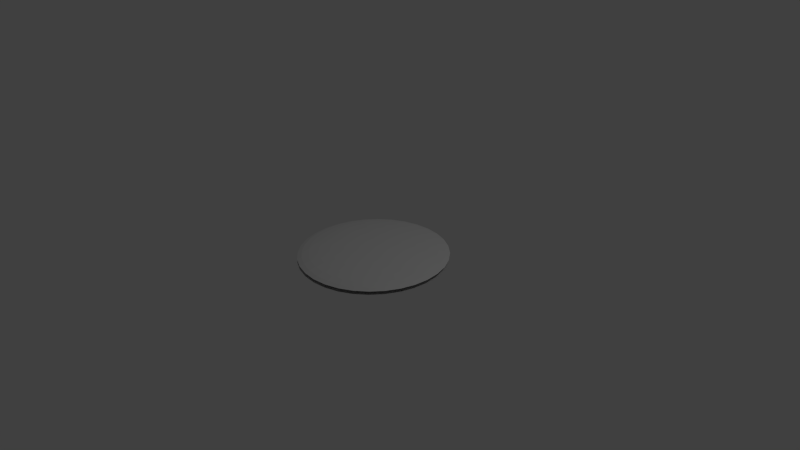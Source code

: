 # Source: Gateclose.blend  (saved by Blender 2.74.0; exported with 4.5.12 LTS)
import bpy
from mathutils import Matrix  # noqa: F401  (used for matrix-valued properties, if any)

bpy.ops.wm.read_factory_settings(use_empty=True)
scene = bpy.context.scene
scene.name = 'Scene'

# ---- collections
col_collection_1 = bpy.data.collections.new('Collection 1'); scene.collection.children.link(col_collection_1)

# ---- world
world_world = bpy.data.worlds.new('World'); scene.world = world_world
world_world.color = (0.05088, 0.05088, 0.05088)
world_world.use_sun_shadow = False
world_world.sun_shadow_jitter_overblur = 0.0
world_world.cycles.sampling_method = 'MANUAL'
world_world.cycles.sample_map_resolution = 256

# ---- cameras
cam_camera = bpy.data.cameras.new('Camera')
cam_camera.clip_end = 100.0
cam_camera.lens = 35.0
cam_camera.sensor_width = 32.0
cam_camera.sensor_height = 18.0
cam_camera.ortho_scale = 7.314
cam_camera.dof.focus_distance = 0.0
cam_camera.dof.aperture_fstop = 128.0

# ---- lights
light_lamp = bpy.data.lights.new('Lamp', 'POINT')
light_lamp.transmission_factor = 0.0
light_lamp.cutoff_distance = 30.0
light_lamp.energy = 100.0
light_lamp.shadow_buffer_clip_start = 1.001
light_lamp.shadow_soft_size = 0.1
light_lamp.shadow_maximum_resolution = 0.006
light_lamp.use_absolute_resolution = True
light_lamp.cycles.use_multiple_importance_sampling = False

# ---- meshes
me_sphere = bpy.data.meshes.new('Sphere')
me_sphere.from_pydata([(-0.1951, 0.0, 0.1159), (-0.3827, 0.0, 0.1092), (-0.5556, 0.0, 0.09828), (-0.7071, 0.0, 0.08358), (-0.8315, 0.0, 0.06567), (-0.9239, 0.0, 0.04523), (-0.9808, 0.0, 0.02306), (-0.9808, 0.0, -0.02306), (-0.9239, 0.0, -0.04523), (-0.8315, 0.0, -0.06567), (-0.7071, 0.0, -0.08358), (-0.5556, 0.0, -0.09828), (-0.3827, 0.0, -0.1092), (-0.1951, 0.0, -0.1159), (-0.1913, 0.03806, 0.1159), (-0.3753, 0.07466, 0.1092), (-0.5449, 0.1084, 0.09828), (-0.6935, 0.1379, 0.08358), (-0.8155, 0.1622, 0.06567), (-0.9061, 0.1802, 0.04523), (-0.9619, 0.1913, 0.02306), (-0.9619, 0.1913, -0.02306), (-0.9061, 0.1802, -0.04523), (-0.8155, 0.1622, -0.06567), (-0.6935, 0.1379, -0.08358), (-0.5449, 0.1084, -0.09828), (-0.3753, 0.07466, -0.1092), (-0.1913, 0.03806, -0.1159), (-0.1802, 0.07466, 0.1159), (-0.3536, 0.1464, 0.1092), (-0.5133, 0.2126, 0.09828), (-0.6533, 0.2706, 0.08358), (-0.7682, 0.3182, 0.06567), (-0.8536, 0.3536, 0.04523), (-0.9061, 0.3753, 0.02306), (-0.9061, 0.3753, -0.02306), (-0.8536, 0.3536, -0.04523), (-0.7682, 0.3182, -0.06567), (-0.6533, 0.2706, -0.08358), (-0.5133, 0.2126, -0.09828), (-0.3536, 0.1464, -0.1092), (-0.1802, 0.07466, -0.1159), (-0.1622, 0.1084, 0.1159), (-0.3182, 0.2126, 0.1092), (-0.4619, 0.3087, 0.09828), (-0.5879, 0.3928, 0.08358), (-0.6913, 0.4619, 0.06567), (-0.7682, 0.5133, 0.04523), (-0.8155, 0.5449, 0.02306), (-0.8155, 0.5449, -0.02306), (-0.7682, 0.5133, -0.04523), (-0.6913, 0.4619, -0.06567), (-0.5879, 0.3928, -0.08358), (-0.4619, 0.3087, -0.09828), (-0.3182, 0.2126, -0.1092), (-0.1622, 0.1084, -0.1159), (-0.1379, 0.1379, 0.1159), (-0.2706, 0.2706, 0.1092), (-0.3928, 0.3928, 0.09828), (-0.5, 0.5, 0.08358), (-0.5879, 0.5879, 0.06567), (-0.6533, 0.6533, 0.04523), (-0.6935, 0.6935, 0.02306), (-0.6935, 0.6935, -0.02306), (-0.6533, 0.6533, -0.04523), (-0.5879, 0.5879, -0.06567), (-0.5, 0.5, -0.08358), (-0.3928, 0.3928, -0.09828), (-0.2706, 0.2706, -0.1092), (-0.1379, 0.1379, -0.1159), (-0.1084, 0.1622, 0.1159), (-0.2126, 0.3182, 0.1092), (-0.3087, 0.4619, 0.09828), (-0.3928, 0.5879, 0.08358), (-0.4619, 0.6913, 0.06567), (-0.5133, 0.7682, 0.04523), (-0.5449, 0.8155, 0.02306), (-0.5449, 0.8155, -0.02306), (-0.5133, 0.7682, -0.04523), (-0.4619, 0.6913, -0.06567), (-0.3928, 0.5879, -0.08358), (-0.3087, 0.4619, -0.09828), (-0.2126, 0.3182, -0.1092), (-0.1084, 0.1622, -0.1159), (-0.07466, 0.1802, 0.1159), (-0.1464, 0.3536, 0.1092), (-0.2126, 0.5133, 0.09828), (-0.2706, 0.6533, 0.08358), (-0.3182, 0.7682, 0.06567), (-0.3536, 0.8536, 0.04523), (-0.3753, 0.9061, 0.02306), (-0.3753, 0.9061, -0.02306), (-0.3536, 0.8536, -0.04523), (-0.3182, 0.7682, -0.06567), (-0.2706, 0.6533, -0.08358), (-0.2126, 0.5133, -0.09828), (-0.1464, 0.3536, -0.1092), (-0.07466, 0.1802, -0.1159), (-0.03806, 0.1913, 0.1159), (-0.07466, 0.3753, 0.1092), (-0.1084, 0.5449, 0.09828), (-0.1379, 0.6935, 0.08358), (-0.1622, 0.8155, 0.06567), (-0.1802, 0.9061, 0.04523), (-0.1913, 0.9619, 0.02306), (-0.1913, 0.9619, -0.02306), (-0.1802, 0.9061, -0.04523), (-0.1622, 0.8155, -0.06567), (-0.1379, 0.6935, -0.08358), (-0.1084, 0.5449, -0.09828), (-0.07466, 0.3753, -0.1092), (-0.03806, 0.1913, -0.1159), (3.266e-07, 0.1951, 0.1159), (3.192e-07, 0.3827, 0.1092), (3.117e-07, 0.5556, 0.09828), (3.192e-07, 0.7071, 0.08358), (3.341e-07, 0.8315, 0.06567), (2.745e-07, 0.9239, 0.04523), (3.937e-07, 0.9808, 0.02306), (3.937e-07, 0.9808, -0.02306), (2.298e-07, 0.9239, -0.04523), (3.341e-07, 0.8315, -0.06567), (3.192e-07, 0.7071, -0.08358), (3.415e-07, 0.5556, -0.09828), (3.043e-07, 0.3827, -0.1092), (3.08e-07, 0.1951, -0.1159), (0.03806, 0.1913, 0.1159), (0.07466, 0.3753, 0.1092), (0.1084, 0.5449, 0.09828), (0.138, 0.6935, 0.08358), (0.1622, 0.8155, 0.06567), (0.1802, 0.9061, 0.04523), (0.1913, 0.9619, 0.02306), (0.1913, 0.9619, -0.02306), (0.1802, 0.9061, -0.04523), (0.1622, 0.8155, -0.06567), (0.138, 0.6935, -0.08358), (0.1084, 0.5449, -0.09828), (0.07466, 0.3753, -0.1092), (0.03806, 0.1913, -0.1159), (0.07466, 0.1802, 0.1159), (0.1464, 0.3536, 0.1092), (0.2126, 0.5133, 0.09828), (0.2706, 0.6533, 0.08358), (0.3182, 0.7682, 0.06567), (0.3536, 0.8536, 0.04523), (0.3753, 0.9061, 0.02306), (0.3753, 0.9061, -0.02306), (0.3536, 0.8536, -0.04523), (0.3182, 0.7682, -0.06567), (0.2706, 0.6533, -0.08358), (0.2126, 0.5133, -0.09828), (0.1464, 0.3536, -0.1092), (0.07466, 0.1802, -0.1159), (0.1084, 0.1622, 0.1159), (0.2126, 0.3182, 0.1092), (0.3087, 0.4619, 0.09828), (0.3928, 0.5879, 0.08358), (0.4619, 0.6913, 0.06567), (0.5133, 0.7682, 0.04523), (0.5449, 0.8155, 0.02306), (0.5449, 0.8155, -0.02306), (0.5133, 0.7682, -0.04523), (0.4619, 0.6913, -0.06567), (0.3928, 0.5879, -0.08358), (0.3087, 0.4619, -0.09828), (0.2126, 0.3182, -0.1092), (0.1084, 0.1622, -0.1159), (0.138, 0.1379, 0.1159), (0.2706, 0.2706, 0.1092), (0.3928, 0.3928, 0.09828), (0.5, 0.5, 0.08358), (0.5879, 0.5879, 0.06567), (0.6533, 0.6533, 0.04523), (0.6935, 0.6935, 0.02306), (0.6935, 0.6935, -0.02306), (0.6533, 0.6533, -0.04523), (0.5879, 0.5879, -0.06567), (0.5, 0.5, -0.08358), (0.3928, 0.3928, -0.09828), (0.2706, 0.2706, -0.1092), (0.138, 0.1379, -0.1159), (0.1622, 0.1084, 0.1159), (0.3182, 0.2126, 0.1092), (0.4619, 0.3087, 0.09828), (0.5879, 0.3928, 0.08358), (0.6913, 0.4619, 0.06567), (0.7682, 0.5133, 0.04523), (0.8155, 0.5449, 0.02306), (0.8155, 0.5449, -0.02306), (0.7682, 0.5133, -0.04523), (0.6913, 0.4619, -0.06567), (0.5879, 0.3928, -0.08358), (0.4619, 0.3087, -0.09828), (0.3182, 0.2126, -0.1092), (0.1622, 0.1084, -0.1159), (0.1802, 0.07466, 0.1159), (0.3536, 0.1464, 0.1092), (0.5133, 0.2126, 0.09828), (0.6533, 0.2706, 0.08358), (0.7682, 0.3182, 0.06567), (0.8536, 0.3536, 0.04523), (0.9061, 0.3753, 0.02306), (0.9061, 0.3753, -0.02306), (0.8536, 0.3536, -0.04523), (0.7682, 0.3182, -0.06567), (0.6533, 0.2706, -0.08358), (0.5133, 0.2126, -0.09828), (0.3536, 0.1464, -0.1092), (0.1802, 0.07466, -0.1159), (0.1913, 0.03806, 0.1159), (0.3753, 0.07466, 0.1092), (0.5449, 0.1084, 0.09828), (0.6935, 0.1379, 0.08358), (0.8155, 0.1622, 0.06567), (0.9061, 0.1802, 0.04523), (0.9619, 0.1913, 0.02306), (0.9619, 0.1913, -0.02306), (0.9061, 0.1802, -0.04523), (0.8155, 0.1622, -0.06567), (0.6935, 0.1379, -0.08358), (0.5449, 0.1084, -0.09828), (0.3753, 0.07466, -0.1092), (0.1913, 0.03806, -0.1159), (0.1951, -7.212e-09, 0.1159), (0.3827, 4.122e-08, 0.1092), (0.5556, 2.632e-08, 0.09828), (0.7071, -2.584e-08, 0.08358), (0.8315, -8.544e-08, 0.06567), (0.9239, 6.357e-08, 0.04523), (0.9808, -8.544e-08, 0.02306), (0.9808, -8.544e-08, -0.02306), (0.9239, 6.357e-08, -0.04523), (0.8315, -8.544e-08, -0.06567), (0.7071, -2.584e-08, -0.08358), (0.5556, -1.094e-08, -0.09828), (0.3827, 3.964e-09, -0.1092), (0.1951, 3.964e-09, -0.1159), (0.1913, -0.03806, 0.1159), (0.3753, -0.07466, 0.1092), (0.5449, -0.1084, 0.09828), (0.6935, -0.1379, 0.08358), (0.8155, -0.1622, 0.06567), (0.9061, -0.1802, 0.04523), (0.9619, -0.1913, 0.02306), (0.9619, -0.1913, -0.02306), (0.9061, -0.1802, -0.04523), (0.8155, -0.1622, -0.06567), (0.6935, -0.1379, -0.08358), (0.5449, -0.1084, -0.09828), (0.3753, -0.07466, -0.1092), (0.1913, -0.03806, -0.1159), (0.1802, -0.07466, 0.1159), (0.3536, -0.1464, 0.1092), (0.5133, -0.2126, 0.09828), (0.6533, -0.2706, 0.08358), (0.7682, -0.3182, 0.06567), (0.8536, -0.3536, 0.04523), (0.9061, -0.3753, 0.02306), (0.9061, -0.3753, -0.02306), (0.8536, -0.3536, -0.04523), (0.7682, -0.3182, -0.06567), (0.6533, -0.2706, -0.08358), (0.5133, -0.2126, -0.09828), (0.3536, -0.1464, -0.1092), (0.1802, -0.07466, -0.1159), (0.1622, -0.1084, 0.1159), (0.3182, -0.2126, 0.1092), (0.4619, -0.3087, 0.09828), (0.5879, -0.3928, 0.08358), (0.6913, -0.4619, 0.06567), (0.7682, -0.5133, 0.04523), (0.8155, -0.5449, 0.02306), (0.8155, -0.5449, -0.02306), (0.7682, -0.5133, -0.04523), (0.6913, -0.4619, -0.06567), (0.5879, -0.3928, -0.08358), (0.4619, -0.3087, -0.09828), (0.3182, -0.2126, -0.1092), (0.1622, -0.1084, -0.1159), (0.138, -0.1379, 0.1159), (0.2706, -0.2706, 0.1092), (0.3928, -0.3928, 0.09828), (0.5, -0.5, 0.08358), (0.5879, -0.5879, 0.06567), (0.6533, -0.6533, 0.04523), (0.6935, -0.6935, 0.02306), (0.6935, -0.6935, -0.02306), (0.6533, -0.6533, -0.04523), (0.5879, -0.5879, -0.06567), (0.5, -0.5, -0.08358), (0.3928, -0.3928, -0.09828), (0.2706, -0.2706, -0.1092), (0.1379, -0.1379, -0.1159), (0.1084, -0.1622, 0.1159), (0.2126, -0.3182, 0.1092), (0.3087, -0.4619, 0.09828), (0.3928, -0.5879, 0.08358), (0.4619, -0.6913, 0.06567), (0.5133, -0.7682, 0.04523), (0.5449, -0.8155, 0.02306), (0.5449, -0.8155, -0.02306), (0.5133, -0.7682, -0.04523), (0.4619, -0.6913, -0.06567), (0.3928, -0.5879, -0.08358), (0.3087, -0.4619, -0.09828), (0.2126, -0.3182, -0.1092), (0.1084, -0.1622, -0.1159), (3.258e-07, 0.0, -0.1182), (0.07466, -0.1802, 0.1159), (0.1464, -0.3536, 0.1092), (0.2126, -0.5133, 0.09828), (0.2706, -0.6533, 0.08358), (0.3182, -0.7682, 0.06567), (0.3536, -0.8536, 0.04523), (0.3753, -0.9061, 0.02306), (0.3753, -0.9061, -0.02306), (0.3536, -0.8536, -0.04523), (0.3182, -0.7682, -0.06567), (0.2706, -0.6533, -0.08358), (0.2126, -0.5133, -0.09828), (0.1464, -0.3536, -0.1092), (0.07466, -0.1802, -0.1159), (0.03806, -0.1913, 0.1159), (0.07466, -0.3753, 0.1092), (0.1084, -0.5449, 0.09828), (0.1379, -0.6935, 0.08358), (0.1622, -0.8155, 0.06567), (0.1802, -0.9061, 0.04523), (0.1913, -0.9619, 0.02306), (0.1913, -0.9619, -0.02306), (0.1802, -0.9061, -0.04523), (0.1622, -0.8155, -0.06567), (0.1379, -0.6935, -0.08358), (0.1084, -0.5449, -0.09828), (0.07466, -0.3753, -0.1092), (0.03806, -0.1913, -0.1159), (3.117e-07, -0.1951, 0.1159), (2.819e-07, -0.3827, 0.1092), (2.819e-07, -0.5556, 0.09828), (1.851e-07, -0.7071, 0.08358), (1.404e-07, -0.8315, 0.06567), (3.192e-07, -0.9239, 0.04523), (9.567e-08, -0.9808, 0.02306), (9.567e-08, -0.9808, -0.02306), (3.192e-07, -0.9239, -0.04523), (1.404e-07, -0.8315, -0.06567), (1.851e-07, -0.7071, -0.08358), (2.596e-07, -0.5556, -0.09828), (2.521e-07, -0.3827, -0.1092), (3.155e-07, -0.1951, -0.1159), (-0.03806, -0.1913, 0.1159), (-0.07466, -0.3753, 0.1092), (-0.1084, -0.5449, 0.09828), (-0.1379, -0.6935, 0.08358), (-0.1622, -0.8155, 0.06567), (-0.1802, -0.9061, 0.04523), (-0.1913, -0.9619, 0.02306), (-0.1913, -0.9619, -0.02306), (-0.1802, -0.9061, -0.04523), (-0.1622, -0.8155, -0.06567), (-0.1379, -0.6935, -0.08358), (-0.1084, -0.5449, -0.09828), (-0.07466, -0.3753, -0.1092), (-0.03806, -0.1913, -0.1159), (-0.07466, -0.1802, 0.1159), (-0.1464, -0.3536, 0.1092), (-0.2126, -0.5133, 0.09828), (-0.2706, -0.6533, 0.08358), (-0.3182, -0.7682, 0.06567), (-0.3536, -0.8536, 0.04523), (-0.3753, -0.9061, 0.02306), (-0.3753, -0.9061, -0.02306), (-0.3536, -0.8536, -0.04523), (-0.3182, -0.7682, -0.06567), (-0.2706, -0.6533, -0.08358), (-0.2126, -0.5133, -0.09828), (-0.1464, -0.3536, -0.1092), (-0.07466, -0.1802, -0.1159), (-0.1084, -0.1622, 0.1159), (-0.2126, -0.3182, 0.1092), (-0.3087, -0.4619, 0.09828), (-0.3928, -0.5879, 0.08358), (-0.4619, -0.6913, 0.06567), (-0.5133, -0.7682, 0.04523), (-0.5449, -0.8155, 0.02306), (-0.5449, -0.8155, -0.02306), (-0.5133, -0.7682, -0.04523), (-0.4619, -0.6913, -0.06567), (-0.3928, -0.5879, -0.08358), (-0.3087, -0.4619, -0.09828), (-0.2126, -0.3182, -0.1092), (-0.1084, -0.1622, -0.1159), (-0.1379, -0.1379, 0.1159), (-0.2706, -0.2706, 0.1092), (-0.3928, -0.3928, 0.09828), (-0.5, -0.5, 0.08358), (-0.5879, -0.5879, 0.06567), (-0.6533, -0.6533, 0.04523), (-0.6935, -0.6935, 0.02306), (-0.6935, -0.6935, -0.02306), (-0.6533, -0.6533, -0.04523), (-0.5879, -0.5879, -0.06567), (-0.5, -0.5, -0.08358), (-0.3928, -0.3928, -0.09828), (-0.2706, -0.2706, -0.1092), (-0.1379, -0.1379, -0.1159), (-0.1622, -0.1084, 0.1159), (-0.3182, -0.2126, 0.1092), (-0.4619, -0.3087, 0.09828), (-0.5879, -0.3928, 0.08358), (-0.6913, -0.4619, 0.06567), (-0.7682, -0.5133, 0.04523), (-0.8155, -0.5449, 0.02306), (-0.8155, -0.5449, -0.02306), (-0.7682, -0.5133, -0.04523), (-0.6913, -0.4619, -0.06567), (-0.5879, -0.3928, -0.08358), (-0.4619, -0.3087, -0.09828), (-0.3182, -0.2126, -0.1092), (-0.1622, -0.1084, -0.1159), (2.48e-08, -1.247e-07, 0.1182), (-0.1802, -0.07466, 0.1159), (-0.3536, -0.1464, 0.1092), (-0.5133, -0.2126, 0.09828), (-0.6533, -0.2706, 0.08358), (-0.7682, -0.3182, 0.06567), (-0.8536, -0.3536, 0.04523), (-0.9061, -0.3753, 0.02306), (-0.9061, -0.3753, -0.02306), (-0.8536, -0.3536, -0.04523), (-0.7682, -0.3182, -0.06567), (-0.6533, -0.2706, -0.08358), (-0.5133, -0.2126, -0.09828), (-0.3536, -0.1464, -0.1092), (-0.1802, -0.07466, -0.1159), (-0.1913, -0.03806, 0.1159), (-0.3753, -0.07466, 0.1092), (-0.5449, -0.1084, 0.09828), (-0.6935, -0.1379, 0.08358), (-0.8155, -0.1622, 0.06567), (-0.9061, -0.1802, 0.04523), (-0.9619, -0.1913, 0.02306), (-0.9619, -0.1913, -0.02306), (-0.9061, -0.1802, -0.04523), (-0.8155, -0.1622, -0.06567), (-0.6935, -0.1379, -0.08358), (-0.5449, -0.1084, -0.09828), (-0.3753, -0.07466, -0.1092), (-0.1913, -0.03806, -0.1159)], [], [(9, 8, 22, 23), (6, 5, 19, 20), (4, 3, 17, 18), (2, 1, 15, 16), (12, 11, 25, 26), (10, 9, 23, 24), (8, 7, 21, 22), (5, 4, 18, 19), (3, 2, 16, 17), (13, 12, 26, 27), (1, 0, 14, 15), (11, 10, 24, 25), (19, 18, 32, 33), (17, 16, 30, 31), (27, 26, 40, 41), (15, 14, 28, 29), (25, 24, 38, 39), (23, 22, 36, 37), (20, 19, 33, 34), (18, 17, 31, 32), (16, 15, 29, 30), (26, 25, 39, 40), (24, 23, 37, 38), (22, 21, 35, 36), (33, 32, 46, 47), (31, 30, 44, 45), (41, 40, 54, 55), (29, 28, 42, 43), (39, 38, 52, 53), (37, 36, 50, 51), (34, 33, 47, 48), (32, 31, 45, 46), (30, 29, 43, 44), (40, 39, 53, 54), (38, 37, 51, 52), (36, 35, 49, 50), (47, 46, 60, 61), (45, 44, 58, 59), (55, 54, 68, 69), (43, 42, 56, 57), (53, 52, 66, 67), (51, 50, 64, 65), (48, 47, 61, 62), (46, 45, 59, 60), (44, 43, 57, 58), (54, 53, 67, 68), (52, 51, 65, 66), (50, 49, 63, 64), (61, 60, 74, 75), (59, 58, 72, 73), (69, 68, 82, 83), (57, 56, 70, 71), (67, 66, 80, 81), (65, 64, 78, 79), (62, 61, 75, 76), (60, 59, 73, 74), (58, 57, 71, 72), (68, 67, 81, 82), (66, 65, 79, 80), (64, 63, 77, 78), (75, 74, 88, 89), (73, 72, 86, 87), (83, 82, 96, 97), (71, 70, 84, 85), (81, 80, 94, 95), (79, 78, 92, 93), (76, 75, 89, 90), (74, 73, 87, 88), (72, 71, 85, 86), (82, 81, 95, 96), (80, 79, 93, 94), (78, 77, 91, 92), (89, 88, 102, 103), (87, 86, 100, 101), (97, 96, 110, 111), (85, 84, 98, 99), (95, 94, 108, 109), (93, 92, 106, 107), (90, 89, 103, 104), (88, 87, 101, 102), (86, 85, 99, 100), (96, 95, 109, 110), (94, 93, 107, 108), (92, 91, 105, 106), (103, 102, 116, 117), (101, 100, 114, 115), (111, 110, 124, 125), (99, 98, 112, 113), (109, 108, 122, 123), (107, 106, 120, 121), (104, 103, 117, 118), (102, 101, 115, 116), (100, 99, 113, 114), (110, 109, 123, 124), (108, 107, 121, 122), (106, 105, 119, 120), (117, 116, 130, 131), (115, 114, 128, 129), (125, 124, 138, 139), (113, 112, 126, 127), (123, 122, 136, 137), (121, 120, 134, 135), (118, 117, 131, 132), (116, 115, 129, 130), (114, 113, 127, 128), (124, 123, 137, 138), (122, 121, 135, 136), (120, 119, 133, 134), (131, 130, 144, 145), (129, 128, 142, 143), (139, 138, 152, 153), (127, 126, 140, 141), (137, 136, 150, 151), (135, 134, 148, 149), (132, 131, 145, 146), (130, 129, 143, 144), (128, 127, 141, 142), (138, 137, 151, 152), (136, 135, 149, 150), (134, 133, 147, 148), (145, 144, 158, 159), (143, 142, 156, 157), (153, 152, 166, 167), (141, 140, 154, 155), (151, 150, 164, 165), (149, 148, 162, 163), (146, 145, 159, 160), (144, 143, 157, 158), (142, 141, 155, 156), (152, 151, 165, 166), (150, 149, 163, 164), (148, 147, 161, 162), (159, 158, 172, 173), (157, 156, 170, 171), (167, 166, 180, 181), (155, 154, 168, 169), (165, 164, 178, 179), (163, 162, 176, 177), (160, 159, 173, 174), (158, 157, 171, 172), (156, 155, 169, 170), (166, 165, 179, 180), (164, 163, 177, 178), (162, 161, 175, 176), (173, 172, 186, 187), (171, 170, 184, 185), (181, 180, 194, 195), (169, 168, 182, 183), (179, 178, 192, 193), (177, 176, 190, 191), (174, 173, 187, 188), (172, 171, 185, 186), (170, 169, 183, 184), (180, 179, 193, 194), (178, 177, 191, 192), (176, 175, 189, 190), (187, 186, 200, 201), (185, 184, 198, 199), (195, 194, 208, 209), (183, 182, 196, 197), (193, 192, 206, 207), (191, 190, 204, 205), (188, 187, 201, 202), (186, 185, 199, 200), (184, 183, 197, 198), (194, 193, 207, 208), (192, 191, 205, 206), (190, 189, 203, 204), (201, 200, 214, 215), (199, 198, 212, 213), (209, 208, 222, 223), (197, 196, 210, 211), (207, 206, 220, 221), (205, 204, 218, 219), (202, 201, 215, 216), (200, 199, 213, 214), (198, 197, 211, 212), (208, 207, 221, 222), (206, 205, 219, 220), (204, 203, 217, 218), (215, 214, 228, 229), (213, 212, 226, 227), (223, 222, 236, 237), (211, 210, 224, 225), (221, 220, 234, 235), (219, 218, 232, 233), (216, 215, 229, 230), (214, 213, 227, 228), (212, 211, 225, 226), (222, 221, 235, 236), (220, 219, 233, 234), (218, 217, 231, 232), (229, 228, 242, 243), (227, 226, 240, 241), (237, 236, 250, 251), (225, 224, 238, 239), (235, 234, 248, 249), (233, 232, 246, 247), (230, 229, 243, 244), (228, 227, 241, 242), (226, 225, 239, 240), (236, 235, 249, 250), (234, 233, 247, 248), (232, 231, 245, 246), (243, 242, 256, 257), (241, 240, 254, 255), (251, 250, 264, 265), (239, 238, 252, 253), (249, 248, 262, 263), (247, 246, 260, 261), (244, 243, 257, 258), (242, 241, 255, 256), (240, 239, 253, 254), (250, 249, 263, 264), (248, 247, 261, 262), (246, 245, 259, 260), (257, 256, 270, 271), (255, 254, 268, 269), (265, 264, 278, 279), (253, 252, 266, 267), (263, 262, 276, 277), (261, 260, 274, 275), (258, 257, 271, 272), (256, 255, 269, 270), (254, 253, 267, 268), (264, 263, 277, 278), (262, 261, 275, 276), (260, 259, 273, 274), (271, 270, 284, 285), (269, 268, 282, 283), (279, 278, 292, 293), (267, 266, 280, 281), (277, 276, 290, 291), (275, 274, 288, 289), (272, 271, 285, 286), (270, 269, 283, 284), (268, 267, 281, 282), (278, 277, 291, 292), (276, 275, 289, 290), (274, 273, 287, 288), (285, 284, 298, 299), (283, 282, 296, 297), (293, 292, 306, 307), (281, 280, 294, 295), (291, 290, 304, 305), (289, 288, 302, 303), (286, 285, 299, 300), (284, 283, 297, 298), (282, 281, 295, 296), (292, 291, 305, 306), (290, 289, 303, 304), (288, 287, 301, 302), (299, 298, 313, 314), (297, 296, 311, 312), (307, 306, 321, 322), (295, 294, 309, 310), (305, 304, 319, 320), (303, 302, 317, 318), (300, 299, 314, 315), (298, 297, 312, 313), (296, 295, 310, 311), (306, 305, 320, 321), (304, 303, 318, 319), (302, 301, 316, 317), (314, 313, 327, 328), (312, 311, 325, 326), (322, 321, 335, 336), (310, 309, 323, 324), (320, 319, 333, 334), (318, 317, 331, 332), (315, 314, 328, 329), (313, 312, 326, 327), (311, 310, 324, 325), (321, 320, 334, 335), (319, 318, 332, 333), (317, 316, 330, 331), (328, 327, 341, 342), (326, 325, 339, 340), (336, 335, 349, 350), (324, 323, 337, 338), (334, 333, 347, 348), (332, 331, 345, 346), (329, 328, 342, 343), (327, 326, 340, 341), (325, 324, 338, 339), (335, 334, 348, 349), (333, 332, 346, 347), (331, 330, 344, 345), (342, 341, 355, 356), (340, 339, 353, 354), (350, 349, 363, 364), (338, 337, 351, 352), (348, 347, 361, 362), (346, 345, 359, 360), (343, 342, 356, 357), (341, 340, 354, 355), (339, 338, 352, 353), (349, 348, 362, 363), (347, 346, 360, 361), (345, 344, 358, 359), (356, 355, 369, 370), (354, 353, 367, 368), (364, 363, 377, 378), (352, 351, 365, 366), (362, 361, 375, 376), (360, 359, 373, 374), (357, 356, 370, 371), (355, 354, 368, 369), (353, 352, 366, 367), (363, 362, 376, 377), (361, 360, 374, 375), (359, 358, 372, 373), (370, 369, 383, 384), (368, 367, 381, 382), (378, 377, 391, 392), (366, 365, 379, 380), (376, 375, 389, 390), (374, 373, 387, 388), (371, 370, 384, 385), (369, 368, 382, 383), (367, 366, 380, 381), (377, 376, 390, 391), (375, 374, 388, 389), (373, 372, 386, 387), (384, 383, 397, 398), (382, 381, 395, 396), (392, 391, 405, 406), (380, 379, 393, 394), (390, 389, 403, 404), (388, 387, 401, 402), (385, 384, 398, 399), (383, 382, 396, 397), (381, 380, 394, 395), (391, 390, 404, 405), (389, 388, 402, 403), (387, 386, 400, 401), (398, 397, 411, 412), (396, 395, 409, 410), (406, 405, 419, 420), (394, 393, 407, 408), (404, 403, 417, 418), (402, 401, 415, 416), (399, 398, 412, 413), (397, 396, 410, 411), (395, 394, 408, 409), (405, 404, 418, 419), (403, 402, 416, 417), (401, 400, 414, 415), (412, 411, 426, 427), (410, 409, 424, 425), (420, 419, 434, 435), (408, 407, 422, 423), (418, 417, 432, 433), (416, 415, 430, 431), (413, 412, 427, 428), (411, 410, 425, 426), (409, 408, 423, 424), (419, 418, 433, 434), (417, 416, 431, 432), (415, 414, 429, 430), (427, 426, 440, 441), (425, 424, 438, 439), (435, 434, 448, 449), (423, 422, 436, 437), (433, 432, 446, 447), (431, 430, 444, 445), (428, 427, 441, 442), (426, 425, 439, 440), (424, 423, 437, 438), (434, 433, 447, 448), (432, 431, 445, 446), (430, 429, 443, 444), (308, 13, 27), (0, 421, 14), (308, 27, 41), (14, 421, 28), (308, 41, 55), (28, 421, 42), (308, 55, 69), (42, 421, 56), (308, 69, 83), (56, 421, 70), (308, 83, 97), (70, 421, 84), (308, 97, 111), (84, 421, 98), (308, 111, 125), (98, 421, 112), (308, 125, 139), (112, 421, 126), (308, 139, 153), (126, 421, 140), (308, 153, 167), (140, 421, 154), (308, 167, 181), (154, 421, 168), (308, 181, 195), (168, 421, 182), (308, 195, 209), (182, 421, 196), (308, 209, 223), (196, 421, 210), (308, 223, 237), (210, 421, 224), (308, 237, 251), (224, 421, 238), (308, 251, 265), (238, 421, 252), (308, 265, 279), (252, 421, 266), (308, 279, 293), (266, 421, 280), (308, 293, 307), (280, 421, 294), (308, 307, 322), (294, 421, 309), (308, 322, 336), (309, 421, 323), (308, 336, 350), (323, 421, 337), (308, 350, 364), (337, 421, 351), (308, 364, 378), (351, 421, 365), (308, 378, 392), (365, 421, 379), (308, 392, 406), (379, 421, 393), (308, 406, 420), (393, 421, 407), (308, 420, 435), (407, 421, 422), (308, 435, 449), (422, 421, 436), (441, 440, 4, 5), (439, 438, 2, 3), (449, 448, 12, 13), (437, 436, 0, 1), (447, 446, 10, 11), (445, 444, 8, 9), (442, 441, 5, 6), (440, 439, 3, 4), (308, 449, 13), (438, 437, 1, 2), (448, 447, 11, 12), (436, 421, 0), (446, 445, 9, 10), (444, 443, 7, 8)])
_uv = me_sphere.uv_layers.new(name='UVMap')
_uv.uv.foreach_set('vector', [0.09241, 0.3764, 0.04711, 0.3626, 0.08261, 0.2769, 0.1244, 0.2992, 0.3542, 0.01921, 0.3626, 0.04711, 0.2769, 0.08261, 0.2632, 0.05691, 0.3764, 0.09241, 0.3949, 0.1534, 0.3292, 0.1805, 0.2992, 0.1244, 0.4174, 0.2277, 0.4431, 0.3124, 0.4076, 0.3271, 0.3658, 0.249, 0.3124, 0.4431, 0.2277, 0.4174, 0.249, 0.3658, 0.3271, 0.4076, 0.1534, 0.3949, 0.09241, 0.3764, 0.1244, 0.2992, 0.1805, 0.3292, 0.04711, 0.3626, 0.01921, 0.3542, 0.05691, 0.2632, 0.08261, 0.2769, 0.3626, 0.04711, 0.3764, 0.09241, 0.2992, 0.1244, 0.2769, 0.08261, 0.3949, 0.1534, 0.4174, 0.2277, 0.3658, 0.249, 0.3292, 0.1805, 0.4044, 0.471, 0.3124, 0.4431, 0.3271, 0.4076, 0.4119, 0.4529, 0.4431, 0.3124, 0.471, 0.4044, 0.4529, 0.4119, 0.4076, 0.3271, 0.2277, 0.4174, 0.1534, 0.3949, 0.1805, 0.3292, 0.249, 0.3658, 0.2769, 0.08261, 0.2992, 0.1244, 0.2298, 0.1708, 0.1998, 0.1342, 0.3292, 0.1805, 0.3658, 0.249, 0.3195, 0.28, 0.2702, 0.22, 0.4119, 0.4529, 0.3271, 0.4076, 0.3485, 0.3756, 0.4227, 0.4366, 0.4076, 0.3271, 0.4529, 0.4119, 0.4366, 0.4227, 0.3756, 0.3485, 0.249, 0.3658, 0.1805, 0.3292, 0.22, 0.2702, 0.28, 0.3195, 0.1244, 0.2992, 0.08261, 0.2769, 0.1342, 0.1998, 0.1708, 0.2298, 0.2632, 0.05691, 0.2769, 0.08261, 0.1998, 0.1342, 0.1813, 0.1116, 0.2992, 0.1244, 0.3292, 0.1805, 0.2702, 0.22, 0.2298, 0.1708, 0.3658, 0.249, 0.4076, 0.3271, 0.3756, 0.3485, 0.3195, 0.28, 0.3271, 0.4076, 0.249, 0.3658, 0.28, 0.3195, 0.3485, 0.3756, 0.1805, 0.3292, 0.1244, 0.2992, 0.1708, 0.2298, 0.22, 0.2702, 0.08261, 0.2769, 0.05691, 0.2632, 0.1116, 0.1813, 0.1342, 0.1998, 0.1998, 0.1342, 0.2298, 0.1708, 0.1708, 0.2298, 0.1342, 0.1998, 0.2702, 0.22, 0.3195, 0.28, 0.28, 0.3195, 0.22, 0.2702, 0.4227, 0.4366, 0.3485, 0.3756, 0.3756, 0.3485, 0.4366, 0.4227, 0.3756, 0.3485, 0.4366, 0.4227, 0.4227, 0.4366, 0.3485, 0.3756, 0.28, 0.3195, 0.22, 0.2702, 0.2702, 0.22, 0.3195, 0.28, 0.1708, 0.2298, 0.1342, 0.1998, 0.1998, 0.1342, 0.2298, 0.1708, 0.1813, 0.1116, 0.1998, 0.1342, 0.1342, 0.1998, 0.1116, 0.1813, 0.2298, 0.1708, 0.2702, 0.22, 0.22, 0.2702, 0.1708, 0.2298, 0.3195, 0.28, 0.3756, 0.3485, 0.3485, 0.3756, 0.28, 0.3195, 0.3485, 0.3756, 0.28, 0.3195, 0.3195, 0.28, 0.3756, 0.3485, 0.22, 0.2702, 0.1708, 0.2298, 0.2298, 0.1708, 0.2702, 0.22, 0.1342, 0.1998, 0.1116, 0.1813, 0.1813, 0.1116, 0.1998, 0.1342, 0.1342, 0.1998, 0.1708, 0.2298, 0.1244, 0.2992, 0.08261, 0.2769, 0.22, 0.2702, 0.28, 0.3195, 0.249, 0.3658, 0.1805, 0.3292, 0.4366, 0.4227, 0.3756, 0.3485, 0.4076, 0.3271, 0.4529, 0.4119, 0.3485, 0.3756, 0.4227, 0.4366, 0.4119, 0.4529, 0.3271, 0.4076, 0.3195, 0.28, 0.2702, 0.22, 0.3292, 0.1805, 0.3658, 0.249, 0.2298, 0.1708, 0.1998, 0.1342, 0.2769, 0.08261, 0.2992, 0.1244, 0.1116, 0.1813, 0.1342, 0.1998, 0.08261, 0.2769, 0.05691, 0.2632, 0.1708, 0.2298, 0.22, 0.2702, 0.1805, 0.3292, 0.1244, 0.2992, 0.28, 0.3195, 0.3485, 0.3756, 0.3271, 0.4076, 0.249, 0.3658, 0.3756, 0.3485, 0.3195, 0.28, 0.3658, 0.249, 0.4076, 0.3271, 0.2702, 0.22, 0.2298, 0.1708, 0.2992, 0.1244, 0.3292, 0.1805, 0.1998, 0.1342, 0.1813, 0.1116, 0.2632, 0.05691, 0.2769, 0.08261, 0.08261, 0.2769, 0.1244, 0.2992, 0.09241, 0.3764, 0.04711, 0.3626, 0.1805, 0.3292, 0.249, 0.3658, 0.2277, 0.4174, 0.1534, 0.3949, 0.4529, 0.4119, 0.4076, 0.3271, 0.4431, 0.3124, 0.471, 0.4044, 0.3271, 0.4076, 0.4119, 0.4529, 0.4044, 0.471, 0.3124, 0.4431, 0.3658, 0.249, 0.3292, 0.1805, 0.3949, 0.1534, 0.4174, 0.2277, 0.2992, 0.1244, 0.2769, 0.08261, 0.3626, 0.04711, 0.3764, 0.09241, 0.05691, 0.2632, 0.08261, 0.2769, 0.04711, 0.3626, 0.01921, 0.3542, 0.1244, 0.2992, 0.1805, 0.3292, 0.1534, 0.3949, 0.09241, 0.3764, 0.249, 0.3658, 0.3271, 0.4076, 0.3124, 0.4431, 0.2277, 0.4174, 0.4076, 0.3271, 0.3658, 0.249, 0.4174, 0.2277, 0.4431, 0.3124, 0.3292, 0.1805, 0.2992, 0.1244, 0.3764, 0.09241, 0.3949, 0.1534, 0.2769, 0.08261, 0.2632, 0.05691, 0.3542, 0.01921, 0.3626, 0.04711, 0.04711, 0.3626, 0.09241, 0.3764, 0.07612, 0.4583, 0.02901, 0.4536, 0.1534, 0.3949, 0.2277, 0.4174, 0.2168, 0.4721, 0.1395, 0.4645, 0.471, 0.4044, 0.4431, 0.3124, 0.4808, 0.3049, 0.4902, 0.4005, 0.3124, 0.4431, 0.4044, 0.471, 0.4005, 0.4902, 0.3049, 0.4808, 0.4174, 0.2277, 0.3949, 0.1534, 0.4645, 0.1395, 0.4721, 0.2168, 0.3764, 0.09241, 0.3626, 0.04711, 0.4536, 0.02901, 0.4583, 0.07612, 0.01921, 0.3542, 0.04711, 0.3626, 0.02901, 0.4536, 0.0, 0.4508, 0.09241, 0.3764, 0.1534, 0.3949, 0.1395, 0.4645, 0.07612, 0.4583, 0.2277, 0.4174, 0.3124, 0.4431, 0.3049, 0.4808, 0.2168, 0.4721, 0.4431, 0.3124, 0.4174, 0.2277, 0.4721, 0.2168, 0.4808, 0.3049, 0.3949, 0.1534, 0.3764, 0.09241, 0.4583, 0.07612, 0.4645, 0.1395, 0.3626, 0.04711, 0.3542, 0.01921, 0.4508, 0.0, 0.4536, 0.02901, 0.02901, 0.4536, 0.07612, 0.4583, 0.07612, 0.5417, 0.02901, 0.5464, 0.1395, 0.4645, 0.2168, 0.4721, 0.2168, 0.5279, 0.1395, 0.5355, 0.4902, 0.4005, 0.4808, 0.3049, 0.5192, 0.3049, 0.5098, 0.4005, 0.3049, 0.4808, 0.4005, 0.4902, 0.4005, 0.5098, 0.3049, 0.5192, 0.4721, 0.2168, 0.4645, 0.1395, 0.5355, 0.1395, 0.5279, 0.2168, 0.4583, 0.07612, 0.4536, 0.02901, 0.5464, 0.02901, 0.5417, 0.07612, 0.0, 0.4508, 0.02901, 0.4536, 0.02901, 0.5464, 3.053e-08, 0.5492, 0.07612, 0.4583, 0.1395, 0.4645, 0.1395, 0.5355, 0.07612, 0.5417, 0.2168, 0.4721, 0.3049, 0.4808, 0.3049, 0.5192, 0.2168, 0.5279, 0.4808, 0.3049, 0.4721, 0.2168, 0.5279, 0.2168, 0.5192, 0.3049, 0.4645, 0.1395, 0.4583, 0.07612, 0.5417, 0.07612, 0.5355, 0.1395, 0.4536, 0.02901, 0.4508, 0.0, 0.5492, 3.053e-08, 0.5464, 0.02901, 0.02901, 0.5464, 0.07612, 0.5417, 0.09241, 0.6236, 0.04711, 0.6374, 0.1395, 0.5355, 0.2168, 0.5279, 0.2277, 0.5826, 0.1534, 0.6051, 0.5098, 0.4005, 0.5192, 0.3049, 0.5569, 0.3124, 0.529, 0.4044, 0.3049, 0.5192, 0.4005, 0.5098, 0.4044, 0.529, 0.3124, 0.5569, 0.5279, 0.2168, 0.5355, 0.1395, 0.6051, 0.1534, 0.5826, 0.2277, 0.5417, 0.07612, 0.5464, 0.02901, 0.6374, 0.04711, 0.6236, 0.09241, 3.053e-08, 0.5492, 0.02901, 0.5464, 0.04711, 0.6374, 0.01921, 0.6458, 0.07612, 0.5417, 0.1395, 0.5355, 0.1534, 0.6051, 0.09241, 0.6236, 0.2168, 0.5279, 0.3049, 0.5192, 0.3124, 0.5569, 0.2277, 0.5826, 0.5192, 0.3049, 0.5279, 0.2168, 0.5826, 0.2277, 0.5569, 0.3124, 0.5355, 0.1395, 0.5417, 0.07612, 0.6236, 0.09241, 0.6051, 0.1534, 0.5464, 0.02901, 0.5492, 3.053e-08, 0.6458, 0.01921, 0.6374, 0.04711, 0.04711, 0.6374, 0.09241, 0.6236, 0.1244, 0.7008, 0.08261, 0.7231, 0.1534, 0.6051, 0.2277, 0.5826, 0.249, 0.6342, 0.1805, 0.6708, 0.529, 0.4044, 0.5569, 0.3124, 0.5924, 0.3271, 0.5471, 0.4119, 0.3124, 0.5569, 0.4044, 0.529, 0.4119, 0.5471, 0.3271, 0.5924, 0.5826, 0.2277, 0.6051, 0.1534, 0.6708, 0.1805, 0.6342, 0.249, 0.6236, 0.09241, 0.6374, 0.04711, 0.7231, 0.08261, 0.7008, 0.1244, 0.01921, 0.6458, 0.04711, 0.6374, 0.08261, 0.7231, 0.05691, 0.7368, 0.09241, 0.6236, 0.1534, 0.6051, 0.1805, 0.6708, 0.1244, 0.7008, 0.2277, 0.5826, 0.3124, 0.5569, 0.3271, 0.5924, 0.249, 0.6342, 0.5569, 0.3124, 0.5826, 0.2277, 0.6342, 0.249, 0.5924, 0.3271, 0.6051, 0.1534, 0.6236, 0.09241, 0.7008, 0.1244, 0.6708, 0.1805, 0.6374, 0.04711, 0.6458, 0.01921, 0.7368, 0.05691, 0.7231, 0.08261, 0.08261, 0.7231, 0.1244, 0.7008, 0.1708, 0.7702, 0.1342, 0.8002, 0.1805, 0.6708, 0.249, 0.6342, 0.28, 0.6805, 0.22, 0.7298, 0.5471, 0.4119, 0.5924, 0.3271, 0.6244, 0.3485, 0.5634, 0.4227, 0.3271, 0.5924, 0.4119, 0.5471, 0.4227, 0.5634, 0.3485, 0.6244, 0.6342, 0.249, 0.6708, 0.1805, 0.7298, 0.22, 0.6805, 0.28, 0.7008, 0.1244, 0.7231, 0.08261, 0.8002, 0.1342, 0.7702, 0.1708, 0.05691, 0.7368, 0.08261, 0.7231, 0.1342, 0.8002, 0.1116, 0.8187, 0.1244, 0.7008, 0.1805, 0.6708, 0.22, 0.7298, 0.1708, 0.7702, 0.249, 0.6342, 0.3271, 0.5924, 0.3485, 0.6244, 0.28, 0.6805, 0.5924, 0.3271, 0.6342, 0.249, 0.6805, 0.28, 0.6244, 0.3485, 0.6708, 0.1805, 0.7008, 0.1244, 0.7702, 0.1708, 0.7298, 0.22, 0.7231, 0.08261, 0.7368, 0.05691, 0.8187, 0.1116, 0.8002, 0.1342, 0.1342, 0.8002, 0.1708, 0.7702, 0.2298, 0.8292, 0.1998, 0.8658, 0.22, 0.7298, 0.28, 0.6805, 0.3195, 0.72, 0.2702, 0.78, 0.5634, 0.4227, 0.6244, 0.3485, 0.6515, 0.3756, 0.5773, 0.4366, 0.3485, 0.6244, 0.4227, 0.5634, 0.4366, 0.5773, 0.3756, 0.6515, 0.6805, 0.28, 0.7298, 0.22, 0.78, 0.2702, 0.72, 0.3195, 0.7702, 0.1708, 0.8002, 0.1342, 0.8658, 0.1998, 0.8292, 0.2298, 0.1116, 0.8187, 0.1342, 0.8002, 0.1998, 0.8658, 0.1813, 0.8884, 0.1708, 0.7702, 0.22, 0.7298, 0.2702, 0.78, 0.2298, 0.8292, 0.28, 0.6805, 0.3485, 0.6244, 0.3756, 0.6515, 0.3195, 0.72, 0.6244, 0.3485, 0.6805, 0.28, 0.72, 0.3195, 0.6515, 0.3756, 0.7298, 0.22, 0.7702, 0.1708, 0.8292, 0.2298, 0.78, 0.2702, 0.8002, 0.1342, 0.8187, 0.1116, 0.8884, 0.1813, 0.8658, 0.1998, 0.1998, 0.8658, 0.2298, 0.8292, 0.2992, 0.8756, 0.2769, 0.9174, 0.2702, 0.78, 0.3195, 0.72, 0.3658, 0.751, 0.3292, 0.8195, 0.5773, 0.4366, 0.6515, 0.3756, 0.6729, 0.4076, 0.5881, 0.4529, 0.3756, 0.6515, 0.4366, 0.5773, 0.4529, 0.5881, 0.4076, 0.6729, 0.72, 0.3195, 0.78, 0.2702, 0.8195, 0.3292, 0.751, 0.3658, 0.8292, 0.2298, 0.8658, 0.1998, 0.9174, 0.2769, 0.8756, 0.2992, 0.1813, 0.8884, 0.1998, 0.8658, 0.2769, 0.9174, 0.2632, 0.9431, 0.2298, 0.8292, 0.2702, 0.78, 0.3292, 0.8195, 0.2992, 0.8756, 0.3195, 0.72, 0.3756, 0.6515, 0.4076, 0.6729, 0.3658, 0.751, 0.6515, 0.3756, 0.72, 0.3195, 0.751, 0.3658, 0.6729, 0.4076, 0.78, 0.2702, 0.8292, 0.2298, 0.8756, 0.2992, 0.8195, 0.3292, 0.8658, 0.1998, 0.8884, 0.1813, 0.9431, 0.2632, 0.9174, 0.2769, 0.2769, 0.9174, 0.2992, 0.8756, 0.3764, 0.9076, 0.3626, 0.9529, 0.3292, 0.8195, 0.3658, 0.751, 0.4174, 0.7723, 0.3949, 0.8466, 0.5881, 0.4529, 0.6729, 0.4076, 0.6876, 0.4431, 0.5956, 0.471, 0.4076, 0.6729, 0.4529, 0.5881, 0.471, 0.5956, 0.4431, 0.6876, 0.751, 0.3658, 0.8195, 0.3292, 0.8466, 0.3949, 0.7723, 0.4174, 0.8756, 0.2992, 0.9174, 0.2769, 0.9529, 0.3626, 0.9076, 0.3764, 0.2632, 0.9431, 0.2769, 0.9174, 0.3626, 0.9529, 0.3542, 0.9808, 0.2992, 0.8756, 0.3292, 0.8195, 0.3949, 0.8466, 0.3764, 0.9076, 0.3658, 0.751, 0.4076, 0.6729, 0.4431, 0.6876, 0.4174, 0.7723, 0.6729, 0.4076, 0.751, 0.3658, 0.7723, 0.4174, 0.6876, 0.4431, 0.8195, 0.3292, 0.8756, 0.2992, 0.9076, 0.3764, 0.8466, 0.3949, 0.9174, 0.2769, 0.9431, 0.2632, 0.9808, 0.3542, 0.9529, 0.3626, 0.3626, 0.9529, 0.3764, 0.9076, 0.4583, 0.9239, 0.4536, 0.971, 0.3949, 0.8466, 0.4174, 0.7723, 0.4721, 0.7832, 0.4645, 0.8605, 0.5956, 0.471, 0.6876, 0.4431, 0.6951, 0.4808, 0.5995, 0.4902, 0.4431, 0.6876, 0.471, 0.5956, 0.4902, 0.5995, 0.4808, 0.6951, 0.7723, 0.4174, 0.8466, 0.3949, 0.8605, 0.4645, 0.7832, 0.4721, 0.9076, 0.3764, 0.9529, 0.3626, 0.971, 0.4536, 0.9239, 0.4583, 0.3542, 0.9808, 0.3626, 0.9529, 0.4536, 0.971, 0.4508, 1.0, 0.3764, 0.9076, 0.3949, 0.8466, 0.4645, 0.8605, 0.4583, 0.9239, 0.4174, 0.7723, 0.4431, 0.6876, 0.4808, 0.6951, 0.4721, 0.7832, 0.6876, 0.4431, 0.7723, 0.4174, 0.7832, 0.4721, 0.6951, 0.4808, 0.8466, 0.3949, 0.9076, 0.3764, 0.9239, 0.4583, 0.8605, 0.4645, 0.9529, 0.3626, 0.9808, 0.3542, 1.0, 0.4508, 0.971, 0.4536, 0.4536, 0.971, 0.4583, 0.9239, 0.5417, 0.9239, 0.5464, 0.971, 0.4645, 0.8605, 0.4721, 0.7832, 0.5279, 0.7832, 0.5355, 0.8605, 0.5995, 0.4902, 0.6951, 0.4808, 0.6951, 0.5192, 0.5995, 0.5098, 0.4808, 0.6951, 0.4902, 0.5995, 0.5098, 0.5995, 0.5192, 0.6951, 0.7832, 0.4721, 0.8605, 0.4645, 0.8605, 0.5355, 0.7832, 0.5279, 0.9239, 0.4583, 0.971, 0.4536, 0.971, 0.5464, 0.9239, 0.5417, 0.4508, 1.0, 0.4536, 0.971, 0.5464, 0.971, 0.5492, 1.0, 0.4583, 0.9239, 0.4645, 0.8605, 0.5355, 0.8605, 0.5417, 0.9239, 0.4721, 0.7832, 0.4808, 0.6951, 0.5192, 0.6951, 0.5279, 0.7832, 0.6951, 0.4808, 0.7832, 0.4721, 0.7832, 0.5279, 0.6951, 0.5192, 0.8605, 0.4645, 0.9239, 0.4583, 0.9239, 0.5417, 0.8605, 0.5355, 0.971, 0.4536, 1.0, 0.4508, 1.0, 0.5492, 0.971, 0.5464, 0.5464, 0.971, 0.5417, 0.9239, 0.6236, 0.9076, 0.6374, 0.9529, 0.5355, 0.8605, 0.5279, 0.7832, 0.5826, 0.7723, 0.6051, 0.8466, 0.5995, 0.5098, 0.6951, 0.5192, 0.6876, 0.5569, 0.5956, 0.529, 0.5192, 0.6951, 0.5098, 0.5995, 0.529, 0.5956, 0.5569, 0.6876, 0.7832, 0.5279, 0.8605, 0.5355, 0.8466, 0.6051, 0.7723, 0.5826, 0.9239, 0.5417, 0.971, 0.5464, 0.9529, 0.6374, 0.9076, 0.6236, 0.5492, 1.0, 0.5464, 0.971, 0.6374, 0.9529, 0.6458, 0.9808, 0.5417, 0.9239, 0.5355, 0.8605, 0.6051, 0.8466, 0.6236, 0.9076, 0.5279, 0.7832, 0.5192, 0.6951, 0.5569, 0.6876, 0.5826, 0.7723, 0.6951, 0.5192, 0.7832, 0.5279, 0.7723, 0.5826, 0.6876, 0.5569, 0.8605, 0.5355, 0.9239, 0.5417, 0.9076, 0.6236, 0.8466, 0.6051, 0.971, 0.5464, 1.0, 0.5492, 0.9808, 0.6458, 0.9529, 0.6374, 0.6374, 0.9529, 0.6236, 0.9076, 0.7008, 0.8756, 0.7231, 0.9174, 0.6051, 0.8466, 0.5826, 0.7723, 0.6342, 0.751, 0.6708, 0.8195, 0.5956, 0.529, 0.6876, 0.5569, 0.6729, 0.5924, 0.5881, 0.5471, 0.5569, 0.6876, 0.529, 0.5956, 0.5471, 0.5881, 0.5924, 0.6729, 0.7723, 0.5826, 0.8466, 0.6051, 0.8195, 0.6708, 0.751, 0.6342, 0.9076, 0.6236, 0.9529, 0.6374, 0.9174, 0.7231, 0.8756, 0.7008, 0.6458, 0.9808, 0.6374, 0.9529, 0.7231, 0.9174, 0.7368, 0.9431, 0.6236, 0.9076, 0.6051, 0.8466, 0.6708, 0.8195, 0.7008, 0.8756, 0.5826, 0.7723, 0.5569, 0.6876, 0.5924, 0.6729, 0.6342, 0.751, 0.6876, 0.5569, 0.7723, 0.5826, 0.751, 0.6342, 0.6729, 0.5924, 0.8466, 0.6051, 0.9076, 0.6236, 0.8756, 0.7008, 0.8195, 0.6708, 0.9529, 0.6374, 0.9808, 0.6458, 0.9431, 0.7368, 0.9174, 0.7231, 0.7231, 0.9174, 0.7008, 0.8756, 0.7702, 0.8292, 0.8002, 0.8658, 0.6708, 0.8195, 0.6342, 0.751, 0.6805, 0.72, 0.7298, 0.78, 0.5881, 0.5471, 0.6729, 0.5924, 0.6515, 0.6244, 0.5773, 0.5634, 0.5924, 0.6729, 0.5471, 0.5881, 0.5634, 0.5773, 0.6244, 0.6515, 0.751, 0.6342, 0.8195, 0.6708, 0.78, 0.7298, 0.72, 0.6805, 0.8756, 0.7008, 0.9174, 0.7231, 0.8658, 0.8002, 0.8292, 0.7702, 0.7368, 0.9431, 0.7231, 0.9174, 0.8002, 0.8658, 0.8187, 0.8884, 0.7008, 0.8756, 0.6708, 0.8195, 0.7298, 0.78, 0.7702, 0.8292, 0.6342, 0.751, 0.5924, 0.6729, 0.6244, 0.6515, 0.6805, 0.72, 0.6729, 0.5924, 0.751, 0.6342, 0.72, 0.6805, 0.6515, 0.6244, 0.8195, 0.6708, 0.8756, 0.7008, 0.8292, 0.7702, 0.78, 0.7298, 0.9174, 0.7231, 0.9431, 0.7368, 0.8884, 0.8187, 0.8658, 0.8002, 0.8002, 0.8658, 0.7702, 0.8292, 0.8292, 0.7702, 0.8658, 0.8002, 0.7298, 0.78, 0.6805, 0.72, 0.72, 0.6805, 0.78, 0.7298, 0.5773, 0.5634, 0.6515, 0.6244, 0.6244, 0.6515, 0.5634, 0.5773, 0.6244, 0.6515, 0.5634, 0.5773, 0.5773, 0.5634, 0.6515, 0.6244, 0.72, 0.6805, 0.78, 0.7298, 0.7298, 0.78, 0.6805, 0.72, 0.8292, 0.7702, 0.8658, 0.8002, 0.8002, 0.8658, 0.7702, 0.8292, 0.8187, 0.8884, 0.8002, 0.8658, 0.8658, 0.8002, 0.8884, 0.8187, 0.7702, 0.8292, 0.7298, 0.78, 0.78, 0.7298, 0.8292, 0.7702, 0.6805, 0.72, 0.6244, 0.6515, 0.6515, 0.6244, 0.72, 0.6805, 0.6515, 0.6244, 0.72, 0.6805, 0.6805, 0.72, 0.6244, 0.6515, 0.78, 0.7298, 0.8292, 0.7702, 0.7702, 0.8292, 0.7298, 0.78, 0.8658, 0.8002, 0.8884, 0.8187, 0.8187, 0.8884, 0.8002, 0.8658, 0.8658, 0.8002, 0.8292, 0.7702, 0.8756, 0.7008, 0.9174, 0.7231, 0.78, 0.7298, 0.72, 0.6805, 0.751, 0.6342, 0.8195, 0.6708, 0.5634, 0.5773, 0.6244, 0.6515, 0.5924, 0.6729, 0.5471, 0.5881, 0.6515, 0.6244, 0.5773, 0.5634, 0.5881, 0.5471, 0.6729, 0.5924, 0.6805, 0.72, 0.7298, 0.78, 0.6708, 0.8195, 0.6342, 0.751, 0.7702, 0.8292, 0.8002, 0.8658, 0.7231, 0.9174, 0.7008, 0.8756, 0.8884, 0.8187, 0.8658, 0.8002, 0.9174, 0.7231, 0.9431, 0.7368, 0.8292, 0.7702, 0.78, 0.7298, 0.8195, 0.6708, 0.8756, 0.7008, 0.72, 0.6805, 0.6515, 0.6244, 0.6729, 0.5924, 0.751, 0.6342, 0.6244, 0.6515, 0.6805, 0.72, 0.6342, 0.751, 0.5924, 0.6729, 0.7298, 0.78, 0.7702, 0.8292, 0.7008, 0.8756, 0.6708, 0.8195, 0.8002, 0.8658, 0.8187, 0.8884, 0.7368, 0.9431, 0.7231, 0.9174, 0.9174, 0.7231, 0.8756, 0.7008, 0.9076, 0.6236, 0.9529, 0.6374, 0.8195, 0.6708, 0.751, 0.6342, 0.7723, 0.5826, 0.8466, 0.6051, 0.5471, 0.5881, 0.5924, 0.6729, 0.5569, 0.6876, 0.529, 0.5956, 0.6729, 0.5924, 0.5881, 0.5471, 0.5956, 0.529, 0.6876, 0.5569, 0.6342, 0.751, 0.6708, 0.8195, 0.6051, 0.8466, 0.5826, 0.7723, 0.7008, 0.8756, 0.7231, 0.9174, 0.6374, 0.9529, 0.6236, 0.9076, 0.9431, 0.7368, 0.9174, 0.7231, 0.9529, 0.6374, 0.9808, 0.6458, 0.8756, 0.7008, 0.8195, 0.6708, 0.8466, 0.6051, 0.9076, 0.6236, 0.751, 0.6342, 0.6729, 0.5924, 0.6876, 0.5569, 0.7723, 0.5826, 0.5924, 0.6729, 0.6342, 0.751, 0.5826, 0.7723, 0.5569, 0.6876, 0.6708, 0.8195, 0.7008, 0.8756, 0.6236, 0.9076, 0.6051, 0.8466, 0.7231, 0.9174, 0.7368, 0.9431, 0.6458, 0.9808, 0.6374, 0.9529, 0.9529, 0.6374, 0.9076, 0.6236, 0.9239, 0.5417, 0.971, 0.5464, 0.8466, 0.6051, 0.7723, 0.5826, 0.7832, 0.5279, 0.8605, 0.5355, 0.529, 0.5956, 0.5569, 0.6876, 0.5192, 0.6951, 0.5098, 0.5995, 0.6876, 0.5569, 0.5956, 0.529, 0.5995, 0.5098, 0.6951, 0.5192, 0.5826, 0.7723, 0.6051, 0.8466, 0.5355, 0.8605, 0.5279, 0.7832, 0.6236, 0.9076, 0.6374, 0.9529, 0.5464, 0.971, 0.5417, 0.9239, 0.9808, 0.6458, 0.9529, 0.6374, 0.971, 0.5464, 1.0, 0.5492, 0.9076, 0.6236, 0.8466, 0.6051, 0.8605, 0.5355, 0.9239, 0.5417, 0.7723, 0.5826, 0.6876, 0.5569, 0.6951, 0.5192, 0.7832, 0.5279, 0.5569, 0.6876, 0.5826, 0.7723, 0.5279, 0.7832, 0.5192, 0.6951, 0.6051, 0.8466, 0.6236, 0.9076, 0.5417, 0.9239, 0.5355, 0.8605, 0.6374, 0.9529, 0.6458, 0.9808, 0.5492, 1.0, 0.5464, 0.971, 0.971, 0.5464, 0.9239, 0.5417, 0.9239, 0.4583, 0.971, 0.4536, 0.8605, 0.5355, 0.7832, 0.5279, 0.7832, 0.4721, 0.8605, 0.4645, 0.5098, 0.5995, 0.5192, 0.6951, 0.4808, 0.6951, 0.4902, 0.5995, 0.6951, 0.5192, 0.5995, 0.5098, 0.5995, 0.4902, 0.6951, 0.4808, 0.5279, 0.7832, 0.5355, 0.8605, 0.4645, 0.8605, 0.4721, 0.7832, 0.5417, 0.9239, 0.5464, 0.971, 0.4536, 0.971, 0.4583, 0.9239, 1.0, 0.5492, 0.971, 0.5464, 0.971, 0.4536, 1.0, 0.4508, 0.9239, 0.5417, 0.8605, 0.5355, 0.8605, 0.4645, 0.9239, 0.4583, 0.7832, 0.5279, 0.6951, 0.5192, 0.6951, 0.4808, 0.7832, 0.4721, 0.5192, 0.6951, 0.5279, 0.7832, 0.4721, 0.7832, 0.4808, 0.6951, 0.5355, 0.8605, 0.5417, 0.9239, 0.4583, 0.9239, 0.4645, 0.8605, 0.5464, 0.971, 0.5492, 1.0, 0.4508, 1.0, 0.4536, 0.971, 0.971, 0.4536, 0.9239, 0.4583, 0.9076, 0.3764, 0.9529, 0.3626, 0.8605, 0.4645, 0.7832, 0.4721, 0.7723, 0.4174, 0.8466, 0.3949, 0.4902, 0.5995, 0.4808, 0.6951, 0.4431, 0.6876, 0.471, 0.5956, 0.6951, 0.4808, 0.5995, 0.4902, 0.5956, 0.471, 0.6876, 0.4431, 0.4721, 0.7832, 0.4645, 0.8605, 0.3949, 0.8466, 0.4174, 0.7723, 0.4583, 0.9239, 0.4536, 0.971, 0.3626, 0.9529, 0.3764, 0.9076, 1.0, 0.4508, 0.971, 0.4536, 0.9529, 0.3626, 0.9808, 0.3542, 0.9239, 0.4583, 0.8605, 0.4645, 0.8466, 0.3949, 0.9076, 0.3764, 0.7832, 0.4721, 0.6951, 0.4808, 0.6876, 0.4431, 0.7723, 0.4174, 0.4808, 0.6951, 0.4721, 0.7832, 0.4174, 0.7723, 0.4431, 0.6876, 0.4645, 0.8605, 0.4583, 0.9239, 0.3764, 0.9076, 0.3949, 0.8466, 0.4536, 0.971, 0.4508, 1.0, 0.3542, 0.9808, 0.3626, 0.9529, 0.9529, 0.3626, 0.9076, 0.3764, 0.8756, 0.2992, 0.9174, 0.2769, 0.8466, 0.3949, 0.7723, 0.4174, 0.751, 0.3658, 0.8195, 0.3292, 0.471, 0.5956, 0.4431, 0.6876, 0.4076, 0.6729, 0.4529, 0.5881, 0.6876, 0.4431, 0.5956, 0.471, 0.5881, 0.4529, 0.6729, 0.4076, 0.4174, 0.7723, 0.3949, 0.8466, 0.3292, 0.8195, 0.3658, 0.751, 0.3764, 0.9076, 0.3626, 0.9529, 0.2769, 0.9174, 0.2992, 0.8756, 0.9808, 0.3542, 0.9529, 0.3626, 0.9174, 0.2769, 0.9431, 0.2632, 0.9076, 0.3764, 0.8466, 0.3949, 0.8195, 0.3292, 0.8756, 0.2992, 0.7723, 0.4174, 0.6876, 0.4431, 0.6729, 0.4076, 0.751, 0.3658, 0.4431, 0.6876, 0.4174, 0.7723, 0.3658, 0.751, 0.4076, 0.6729, 0.3949, 0.8466, 0.3764, 0.9076, 0.2992, 0.8756, 0.3292, 0.8195, 0.3626, 0.9529, 0.3542, 0.9808, 0.2632, 0.9431, 0.2769, 0.9174, 0.9174, 0.2769, 0.8756, 0.2992, 0.8292, 0.2298, 0.8658, 0.1998, 0.8195, 0.3292, 0.751, 0.3658, 0.72, 0.3195, 0.78, 0.2702, 0.4529, 0.5881, 0.4076, 0.6729, 0.3756, 0.6515, 0.4366, 0.5773, 0.6729, 0.4076, 0.5881, 0.4529, 0.5773, 0.4366, 0.6515, 0.3756, 0.3658, 0.751, 0.3292, 0.8195, 0.2702, 0.78, 0.3195, 0.72, 0.2992, 0.8756, 0.2769, 0.9174, 0.1998, 0.8658, 0.2298, 0.8292, 0.9431, 0.2632, 0.9174, 0.2769, 0.8658, 0.1998, 0.8884, 0.1813, 0.8756, 0.2992, 0.8195, 0.3292, 0.78, 0.2702, 0.8292, 0.2298, 0.751, 0.3658, 0.6729, 0.4076, 0.6515, 0.3756, 0.72, 0.3195, 0.4076, 0.6729, 0.3658, 0.751, 0.3195, 0.72, 0.3756, 0.6515, 0.3292, 0.8195, 0.2992, 0.8756, 0.2298, 0.8292, 0.2702, 0.78, 0.2769, 0.9174, 0.2632, 0.9431, 0.1813, 0.8884, 0.1998, 0.8658, 0.8658, 0.1998, 0.8292, 0.2298, 0.7702, 0.1708, 0.8002, 0.1342, 0.78, 0.2702, 0.72, 0.3195, 0.6805, 0.28, 0.7298, 0.22, 0.4366, 0.5773, 0.3756, 0.6515, 0.3485, 0.6244, 0.4227, 0.5634, 0.6515, 0.3756, 0.5773, 0.4366, 0.5634, 0.4227, 0.6244, 0.3485, 0.3195, 0.72, 0.2702, 0.78, 0.22, 0.7298, 0.28, 0.6805, 0.2298, 0.8292, 0.1998, 0.8658, 0.1342, 0.8002, 0.1708, 0.7702, 0.8884, 0.1813, 0.8658, 0.1998, 0.8002, 0.1342, 0.8187, 0.1116, 0.8292, 0.2298, 0.78, 0.2702, 0.7298, 0.22, 0.7702, 0.1708, 0.72, 0.3195, 0.6515, 0.3756, 0.6244, 0.3485, 0.6805, 0.28, 0.3756, 0.6515, 0.3195, 0.72, 0.28, 0.6805, 0.3485, 0.6244, 0.2702, 0.78, 0.2298, 0.8292, 0.1708, 0.7702, 0.22, 0.7298, 0.1998, 0.8658, 0.1813, 0.8884, 0.1116, 0.8187, 0.1342, 0.8002, 0.8002, 0.1342, 0.7702, 0.1708, 0.7008, 0.1244, 0.7231, 0.08261, 0.7298, 0.22, 0.6805, 0.28, 0.6342, 0.249, 0.6708, 0.1805, 0.4227, 0.5634, 0.3485, 0.6244, 0.3271, 0.5924, 0.4119, 0.5471, 0.6244, 0.3485, 0.5634, 0.4227, 0.5471, 0.4119, 0.5924, 0.3271, 0.28, 0.6805, 0.22, 0.7298, 0.1805, 0.6708, 0.249, 0.6342, 0.1708, 0.7702, 0.1342, 0.8002, 0.08261, 0.7231, 0.1244, 0.7008, 0.8187, 0.1116, 0.8002, 0.1342, 0.7231, 0.08261, 0.7368, 0.05691, 0.7702, 0.1708, 0.7298, 0.22, 0.6708, 0.1805, 0.7008, 0.1244, 0.6805, 0.28, 0.6244, 0.3485, 0.5924, 0.3271, 0.6342, 0.249, 0.3485, 0.6244, 0.28, 0.6805, 0.249, 0.6342, 0.3271, 0.5924, 0.22, 0.7298, 0.1708, 0.7702, 0.1244, 0.7008, 0.1805, 0.6708, 0.1342, 0.8002, 0.1116, 0.8187, 0.05691, 0.7368, 0.08261, 0.7231, 0.7231, 0.08261, 0.7008, 0.1244, 0.6236, 0.09241, 0.6374, 0.04711, 0.6708, 0.1805, 0.6342, 0.249, 0.5826, 0.2277, 0.6051, 0.1534, 0.4119, 0.5471, 0.3271, 0.5924, 0.3124, 0.5569, 0.4044, 0.529, 0.5924, 0.3271, 0.5471, 0.4119, 0.529, 0.4044, 0.5569, 0.3124, 0.249, 0.6342, 0.1805, 0.6708, 0.1534, 0.6051, 0.2277, 0.5826, 0.1244, 0.7008, 0.08261, 0.7231, 0.04711, 0.6374, 0.09241, 0.6236, 0.7368, 0.05691, 0.7231, 0.08261, 0.6374, 0.04711, 0.6458, 0.01921, 0.7008, 0.1244, 0.6708, 0.1805, 0.6051, 0.1534, 0.6236, 0.09241, 0.6342, 0.249, 0.5924, 0.3271, 0.5569, 0.3124, 0.5826, 0.2277, 0.3271, 0.5924, 0.249, 0.6342, 0.2277, 0.5826, 0.3124, 0.5569, 0.1805, 0.6708, 0.1244, 0.7008, 0.09241, 0.6236, 0.1534, 0.6051, 0.08261, 0.7231, 0.05691, 0.7368, 0.01921, 0.6458, 0.04711, 0.6374, 0.6374, 0.04711, 0.6236, 0.09241, 0.5417, 0.07612, 0.5464, 0.02901, 0.6051, 0.1534, 0.5826, 0.2277, 0.5279, 0.2168, 0.5355, 0.1395, 0.4044, 0.529, 0.3124, 0.5569, 0.3049, 0.5192, 0.4005, 0.5098, 0.5569, 0.3124, 0.529, 0.4044, 0.5098, 0.4005, 0.5192, 0.3049, 0.2277, 0.5826, 0.1534, 0.6051, 0.1395, 0.5355, 0.2168, 0.5279, 0.09241, 0.6236, 0.04711, 0.6374, 0.02901, 0.5464, 0.07612, 0.5417, 0.6458, 0.01921, 0.6374, 0.04711, 0.5464, 0.02901, 0.5492, 0.0, 0.6236, 0.09241, 0.6051, 0.1534, 0.5355, 0.1395, 0.5417, 0.07612, 0.5826, 0.2277, 0.5569, 0.3124, 0.5192, 0.3049, 0.5279, 0.2168, 0.3124, 0.5569, 0.2277, 0.5826, 0.2168, 0.5279, 0.3049, 0.5192, 0.1534, 0.6051, 0.09241, 0.6236, 0.07612, 0.5417, 0.1395, 0.5355, 0.04711, 0.6374, 0.01921, 0.6458, 0.0, 0.5492, 0.02901, 0.5464, 0.5464, 0.02901, 0.5417, 0.07612, 0.4583, 0.07612, 0.4536, 0.02901, 0.5355, 0.1395, 0.5279, 0.2168, 0.4721, 0.2168, 0.4645, 0.1395, 0.4005, 0.5098, 0.3049, 0.5192, 0.3049, 0.4808, 0.4005, 0.4902, 0.5192, 0.3049, 0.5098, 0.4005, 0.4902, 0.4005, 0.4808, 0.3049, 0.2168, 0.5279, 0.1395, 0.5355, 0.1395, 0.4645, 0.2168, 0.4721, 0.07612, 0.5417, 0.02901, 0.5464, 0.02901, 0.4536, 0.07612, 0.4583, 0.5492, 0.0, 0.5464, 0.02901, 0.4536, 0.02901, 0.4508, 0.0, 0.5417, 0.07612, 0.5355, 0.1395, 0.4645, 0.1395, 0.4583, 0.07612, 0.5279, 0.2168, 0.5192, 0.3049, 0.4808, 0.3049, 0.4721, 0.2168, 0.3049, 0.5192, 0.2168, 0.5279, 0.2168, 0.4721, 0.3049, 0.4808, 0.1395, 0.5355, 0.07612, 0.5417, 0.07612, 0.4583, 0.1395, 0.4645, 0.02901, 0.5464, 0.0, 0.5492, 3.053e-08, 0.4508, 0.02901, 0.4536, 0.5, 0.5, 0.4044, 0.471, 0.4119, 0.4529, 0.471, 0.4044, 0.5, 0.5, 0.4529, 0.4119, 0.5, 0.5, 0.4119, 0.4529, 0.4227, 0.4366, 0.4529, 0.4119, 0.5, 0.5, 0.4366, 0.4227, 0.5, 0.5, 0.4227, 0.4366, 0.4366, 0.4227, 0.4366, 0.4227, 0.5, 0.5, 0.4227, 0.4366, 0.5, 0.5, 0.4366, 0.4227, 0.4529, 0.4119, 0.4227, 0.4366, 0.5, 0.5, 0.4119, 0.4529, 0.5, 0.5, 0.4529, 0.4119, 0.471, 0.4044, 0.4119, 0.4529, 0.5, 0.5, 0.4044, 0.471, 0.5, 0.5, 0.471, 0.4044, 0.4902, 0.4005, 0.4044, 0.471, 0.5, 0.5, 0.4005, 0.4902, 0.5, 0.5, 0.4902, 0.4005, 0.5098, 0.4005, 0.4005, 0.4902, 0.5, 0.5, 0.4005, 0.5098, 0.5, 0.5, 0.5098, 0.4005, 0.529, 0.4044, 0.4005, 0.5098, 0.5, 0.5, 0.4044, 0.529, 0.5, 0.5, 0.529, 0.4044, 0.5471, 0.4119, 0.4044, 0.529, 0.5, 0.5, 0.4119, 0.5471, 0.5, 0.5, 0.5471, 0.4119, 0.5634, 0.4227, 0.4119, 0.5471, 0.5, 0.5, 0.4227, 0.5634, 0.5, 0.5, 0.5634, 0.4227, 0.5773, 0.4366, 0.4227, 0.5634, 0.5, 0.5, 0.4366, 0.5773, 0.5, 0.5, 0.5773, 0.4366, 0.5881, 0.4529, 0.4366, 0.5773, 0.5, 0.5, 0.4529, 0.5881, 0.5, 0.5, 0.5881, 0.4529, 0.5956, 0.471, 0.4529, 0.5881, 0.5, 0.5, 0.471, 0.5956, 0.5, 0.5, 0.5956, 0.471, 0.5995, 0.4902, 0.471, 0.5956, 0.5, 0.5, 0.4902, 0.5995, 0.5, 0.5, 0.5995, 0.4902, 0.5995, 0.5098, 0.4902, 0.5995, 0.5, 0.5, 0.5098, 0.5995, 0.5, 0.5, 0.5995, 0.5098, 0.5956, 0.529, 0.5098, 0.5995, 0.5, 0.5, 0.529, 0.5956, 0.5, 0.5, 0.5956, 0.529, 0.5881, 0.5471, 0.529, 0.5956, 0.5, 0.5, 0.5471, 0.5881, 0.5, 0.5, 0.5881, 0.5471, 0.5773, 0.5634, 0.5471, 0.5881, 0.5, 0.5, 0.5634, 0.5773, 0.5, 0.5, 0.5773, 0.5634, 0.5634, 0.5773, 0.5634, 0.5773, 0.5, 0.5, 0.5773, 0.5634, 0.5, 0.5, 0.5634, 0.5773, 0.5471, 0.5881, 0.5773, 0.5634, 0.5, 0.5, 0.5881, 0.5471, 0.5, 0.5, 0.5471, 0.5881, 0.529, 0.5956, 0.5881, 0.5471, 0.5, 0.5, 0.5956, 0.529, 0.5, 0.5, 0.529, 0.5956, 0.5098, 0.5995, 0.5956, 0.529, 0.5, 0.5, 0.5995, 0.5098, 0.5, 0.5, 0.5098, 0.5995, 0.4902, 0.5995, 0.5995, 0.5098, 0.5, 0.5, 0.5995, 0.4902, 0.5, 0.5, 0.4902, 0.5995, 0.471, 0.5956, 0.5995, 0.4902, 0.5, 0.5, 0.5956, 0.471, 0.5, 0.5, 0.471, 0.5956, 0.4529, 0.5881, 0.5956, 0.471, 0.5, 0.5, 0.5881, 0.4529, 0.5, 0.5, 0.4529, 0.5881, 0.4366, 0.5773, 0.5881, 0.4529, 0.5, 0.5, 0.5773, 0.4366, 0.5, 0.5, 0.4366, 0.5773, 0.4227, 0.5634, 0.5773, 0.4366, 0.5, 0.5, 0.5634, 0.4227, 0.5, 0.5, 0.4227, 0.5634, 0.4119, 0.5471, 0.5634, 0.4227, 0.5, 0.5, 0.5471, 0.4119, 0.5, 0.5, 0.4119, 0.5471, 0.4044, 0.529, 0.5471, 0.4119, 0.5, 0.5, 0.529, 0.4044, 0.5, 0.5, 0.4044, 0.529, 0.4005, 0.5098, 0.529, 0.4044, 0.5, 0.5, 0.5098, 0.4005, 0.5, 0.5, 0.4005, 0.5098, 0.4005, 0.4902, 0.5098, 0.4005, 0.5, 0.5, 0.4902, 0.4005, 0.4536, 0.02901, 0.4583, 0.07612, 0.3764, 0.09241, 0.3626, 0.04711, 0.4645, 0.1395, 0.4721, 0.2168, 0.4174, 0.2277, 0.3949, 0.1534, 0.4005, 0.4902, 0.3049, 0.4808, 0.3124, 0.4431, 0.4044, 0.471, 0.4808, 0.3049, 0.4902, 0.4005, 0.471, 0.4044, 0.4431, 0.3124, 0.2168, 0.4721, 0.1395, 0.4645, 0.1534, 0.3949, 0.2277, 0.4174, 0.07612, 0.4583, 0.02901, 0.4536, 0.04711, 0.3626, 0.09241, 0.3764, 0.4508, 0.0, 0.4536, 0.02901, 0.3626, 0.04711, 0.3542, 0.01921, 0.4583, 0.07612, 0.4645, 0.1395, 0.3949, 0.1534, 0.3764, 0.09241, 0.5, 0.5, 0.4005, 0.4902, 0.4044, 0.471, 0.4721, 0.2168, 0.4808, 0.3049, 0.4431, 0.3124, 0.4174, 0.2277, 0.3049, 0.4808, 0.2168, 0.4721, 0.2277, 0.4174, 0.3124, 0.4431, 0.4902, 0.4005, 0.5, 0.5, 0.471, 0.4044, 0.1395, 0.4645, 0.07612, 0.4583, 0.09241, 0.3764, 0.1534, 0.3949, 0.02901, 0.4536, 3.053e-08, 0.4508, 0.01921, 0.3542, 0.04711, 0.3626])
me_sphere.use_remesh_preserve_volume = False
me_sphere.use_remesh_preserve_attributes = False
me_sphere.use_mirror_vertex_groups = False
me_sphere.update()

# ---- objects
ob_sphere = bpy.data.objects.new('Sphere', me_sphere)
ob_lamp = bpy.data.objects.new('Lamp', light_lamp)
ob_camera = bpy.data.objects.new('Camera', cam_camera)

# ---- transforms, parenting, visibility, modifiers, constraints
ob_sphere.location = (0.0, 0.0, 0.0)
ob_sphere.lineart.crease_threshold = 0.0
ob_lamp.location = (4.076, 1.005, 5.904)
ob_lamp.rotation_euler = (0.6503, 0.05522, 1.866)
ob_lamp.lock_rotations_4d = False
ob_lamp.empty_display_type = 'ARROWS'
ob_lamp.color = (0.0, 0.0, 0.0, 0.0)
ob_lamp.lineart.crease_threshold = 0.0
ob_camera.location = (7.481, -6.508, 5.344)
ob_camera.rotation_euler = (1.109, 0.01082, 0.8149)
ob_camera.lock_rotations_4d = False
ob_camera.empty_display_type = 'ARROWS'
ob_camera.color = (0.0, 0.0, 0.0, 0.0)
ob_camera.display_type = 'WIRE'
ob_camera.lineart.crease_threshold = 0.0

# ---- collection membership
col_collection_1.objects.link(ob_sphere)
col_collection_1.objects.link(ob_lamp)
col_collection_1.objects.link(ob_camera)

# ---- scene / render settings (as saved in the file)
scene.camera = ob_camera
scene.frame_start = 1; scene.frame_end = 250; scene.frame_set(1)
scene.render.engine = 'BLENDER_EEVEE_NEXT'
scene.render.resolution_percentage = 50
scene.render.dither_intensity = 0.0
scene.cycles.use_denoising = False
scene.cycles.samples = 10
scene.cycles.sampling_pattern = 'TABULATED_SOBOL'
scene.cycles.light_sampling_threshold = 0.0
scene.cycles.use_adaptive_sampling = False
scene.cycles.use_light_tree = False
scene.cycles.blur_glossy = 0.0
scene.cycles.pixel_filter_type = 'GAUSSIAN'
scene.cycles.sample_clamp_indirect = 0.0
scene.view_settings.view_transform = 'Standard'
bpy.context.view_layer.update()
